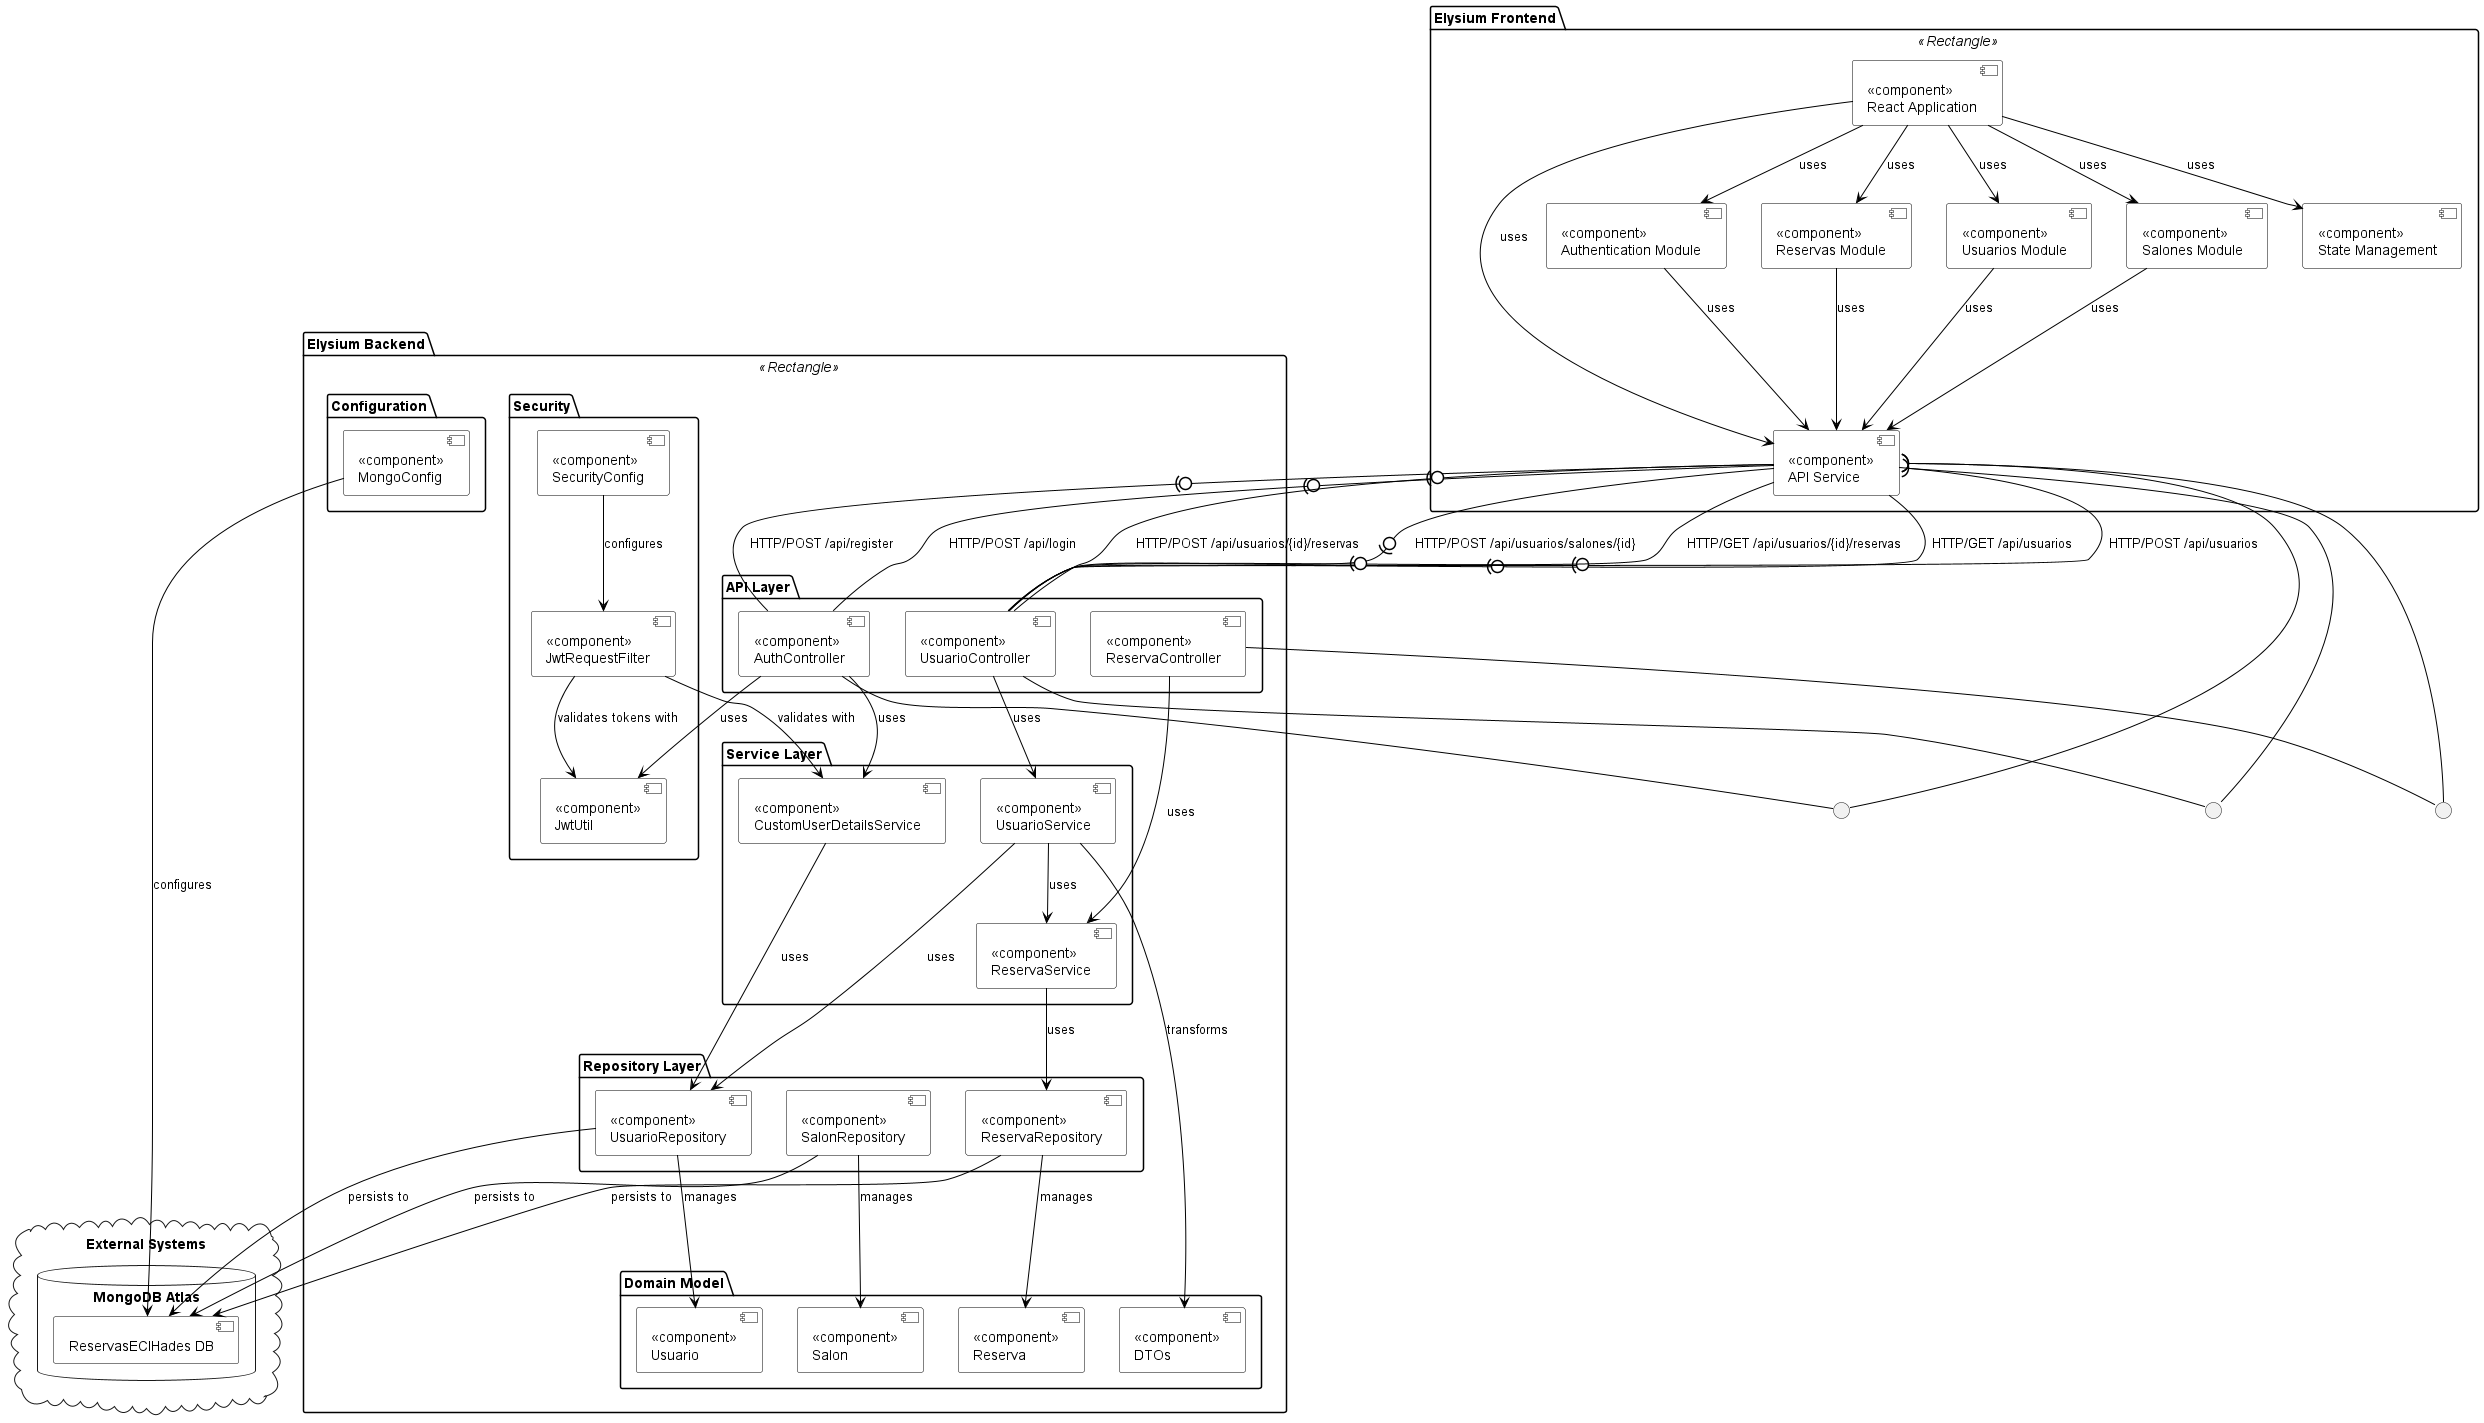

The diagram above was rendered by PlantUML. Its source (embedded in the PNG):
@startuml Elysium System Component Diagram

!define RECTANGLE class

skinparam componentStyle uml2
skinparam component {
  BackgroundColor White
  BorderColor Black
  ArrowColor Black
}

package "Elysium Frontend" <<Rectangle>> {
  [<<component>>\nReact Application] as ReactApp
  [<<component>>\nAPI Service] as ApiService
  [<<component>>\nAuthentication Module] as AuthModule
  [<<component>>\nReservas Module] as ReservasModule
  [<<component>>\nUsuarios Module] as UsuariosModule
  [<<component>>\nSalones Module] as SalonesModule
  [<<component>>\nState Management] as StateManagement
}

package "Elysium Backend" <<Rectangle>> {
  package "API Layer" {
    [<<component>>\nAuthController] as AuthController
    [<<component>>\nUsuarioController] as UsuarioController
    [<<component>>\nReservaController] as ReservaController
  }
  
  package "Service Layer" {
    [<<component>>\nUsuarioService] as UsuarioService
    [<<component>>\nReservaService] as ReservaService
    [<<component>>\nCustomUserDetailsService] as UserDetailsService
  }
  
  package "Repository Layer" {
    [<<component>>\nUsuarioRepository] as UsuarioRepository
    [<<component>>\nSalonRepository] as SalonRepository
    [<<component>>\nReservaRepository] as ReservaRepository
  }
  
  package "Security" {
    [<<component>>\nSecurityConfig] as SecurityConfig
    [<<component>>\nJwtRequestFilter] as JwtFilter
    [<<component>>\nJwtUtil] as JwtUtil
  }
  
  package "Domain Model" {
    [<<component>>\nUsuario] as Usuario
    [<<component>>\nSalon] as Salon
    [<<component>>\nReserva] as Reserva
    [<<component>>\nDTOs] as DTOs
  }
  
  package "Configuration" {
    [<<component>>\nMongoConfig] as MongoConfig
  }
}

cloud "External Systems" {
  database "MongoDB Atlas" as MongoDB {
    [ReservasECIHades DB] as DB
  }
}

' Frontend internal relationships
ReactApp --> ApiService : uses
ReactApp --> AuthModule : uses
ReactApp --> ReservasModule : uses
ReactApp --> UsuariosModule : uses
ReactApp --> SalonesModule : uses
AuthModule --> ApiService : uses
ReservasModule --> ApiService : uses
UsuariosModule --> ApiService : uses
SalonesModule --> ApiService : uses
ReactApp --> StateManagement : uses

' Backend controller to service relationships
AuthController --> UserDetailsService : uses
AuthController --> JwtUtil : uses
UsuarioController --> UsuarioService : uses
ReservaController --> ReservaService : uses

' Security relationships
SecurityConfig --> JwtFilter : configures
JwtFilter --> UserDetailsService : validates with
JwtFilter --> JwtUtil : validates tokens with

' Service to repository relationships
UsuarioService --> UsuarioRepository : uses
UsuarioService --> ReservaService : uses
ReservaService --> ReservaRepository : uses
UserDetailsService --> UsuarioRepository : uses

' Repository to model relationships
UsuarioRepository --> Usuario : manages
SalonRepository --> Salon : manages
ReservaRepository --> Reserva : manages
UsuarioService --> DTOs : transforms

' Database connections
MongoConfig --> DB : configures
UsuarioRepository --> DB : persists to
SalonRepository --> DB : persists to
ReservaRepository --> DB : persists to

' Frontend-Backend communication
ApiService -0)- AuthController : HTTP/POST /api/login
ApiService -0)- AuthController : HTTP/POST /api/register
ApiService -0)- UsuarioController : HTTP/GET /api/usuarios
ApiService -0)- UsuarioController : HTTP/POST /api/usuarios
ApiService -0)- UsuarioController : HTTP/POST /api/usuarios/{id}/reservas
ApiService -0)- UsuarioController : HTTP/POST /api/usuarios/salones/{id}
ApiService -0)- UsuarioController : HTTP/GET /api/usuarios/{id}/reservas

' Interfaces
interface " " as AuthInterface
interface " " as UserInterface
interface " " as ReservaInterface

AuthController -- AuthInterface
ApiService )-- AuthInterface

UsuarioController -- UserInterface
ApiService )-- UserInterface

ReservaController -- ReservaInterface
ApiService )-- ReservaInterface

@enduml